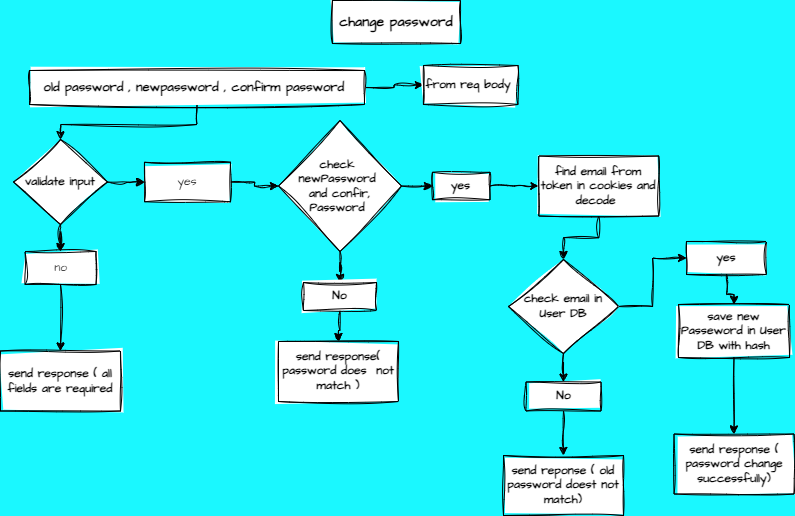

The diagram above was exported from draw.io. Its source (the exported page's mxGraphModel, read from the mxfile embedded in the PNG):
<mxGraphModel dx="987" dy="577" grid="0" gridSize="10" guides="1" tooltips="1" connect="1" arrows="1" fold="1" page="1" pageScale="1" pageWidth="850" pageHeight="1100" background="#1AF8FF" math="0" shadow="0">
  <root>
    <mxCell id="0" />
    <mxCell id="1" parent="0" />
    <mxCell id="hFlHJrMdVKAJleEAnmzj-1" value="&lt;b&gt;&lt;font style=&quot;font-size: 14px;&quot;&gt;change password&lt;/font&gt;&lt;/b&gt;" style="rounded=0;whiteSpace=wrap;html=1;sketch=1;hachureGap=4;jiggle=2;curveFitting=1;fontFamily=Architects Daughter;fontSource=https%3A%2F%2Ffonts.googleapis.com%2Fcss%3Ffamily%3DArchitects%2BDaughter;" vertex="1" parent="1">
      <mxGeometry x="342" y="9" width="128" height="43" as="geometry" />
    </mxCell>
    <mxCell id="hFlHJrMdVKAJleEAnmzj-4" value="" style="edgeStyle=orthogonalEdgeStyle;rounded=0;sketch=1;hachureGap=4;jiggle=2;curveFitting=1;orthogonalLoop=1;jettySize=auto;html=1;fontFamily=Architects Daughter;fontSource=https%3A%2F%2Ffonts.googleapis.com%2Fcss%3Ffamily%3DArchitects%2BDaughter;" edge="1" parent="1" source="hFlHJrMdVKAJleEAnmzj-2" target="hFlHJrMdVKAJleEAnmzj-3">
      <mxGeometry relative="1" as="geometry" />
    </mxCell>
    <mxCell id="hFlHJrMdVKAJleEAnmzj-6" value="" style="edgeStyle=orthogonalEdgeStyle;rounded=0;sketch=1;hachureGap=4;jiggle=2;curveFitting=1;orthogonalLoop=1;jettySize=auto;html=1;fontFamily=Architects Daughter;fontSource=https%3A%2F%2Ffonts.googleapis.com%2Fcss%3Ffamily%3DArchitects%2BDaughter;" edge="1" parent="1" source="hFlHJrMdVKAJleEAnmzj-2" target="hFlHJrMdVKAJleEAnmzj-5">
      <mxGeometry relative="1" as="geometry" />
    </mxCell>
    <mxCell id="hFlHJrMdVKAJleEAnmzj-2" value="&lt;b&gt;&lt;font style=&quot;font-size: 13px;&quot;&gt;old password , newpassword , confirm password&amp;nbsp;&lt;/font&gt;&lt;/b&gt;" style="rounded=0;whiteSpace=wrap;html=1;sketch=1;hachureGap=4;jiggle=2;curveFitting=1;fontFamily=Architects Daughter;fontSource=https%3A%2F%2Ffonts.googleapis.com%2Fcss%3Ffamily%3DArchitects%2BDaughter;" vertex="1" parent="1">
      <mxGeometry x="39" y="79" width="335" height="34" as="geometry" />
    </mxCell>
    <mxCell id="hFlHJrMdVKAJleEAnmzj-3" value="&lt;b&gt;from req body&amp;nbsp;&lt;/b&gt;" style="whiteSpace=wrap;html=1;fontFamily=Architects Daughter;rounded=0;sketch=1;hachureGap=4;jiggle=2;curveFitting=1;fontSource=https%3A%2F%2Ffonts.googleapis.com%2Fcss%3Ffamily%3DArchitects%2BDaughter;" vertex="1" parent="1">
      <mxGeometry x="433" y="74" width="94.5" height="39" as="geometry" />
    </mxCell>
    <mxCell id="hFlHJrMdVKAJleEAnmzj-8" value="" style="edgeStyle=orthogonalEdgeStyle;rounded=0;sketch=1;hachureGap=4;jiggle=2;curveFitting=1;orthogonalLoop=1;jettySize=auto;html=1;fontFamily=Architects Daughter;fontSource=https%3A%2F%2Ffonts.googleapis.com%2Fcss%3Ffamily%3DArchitects%2BDaughter;" edge="1" parent="1" source="hFlHJrMdVKAJleEAnmzj-5" target="hFlHJrMdVKAJleEAnmzj-7">
      <mxGeometry relative="1" as="geometry" />
    </mxCell>
    <mxCell id="hFlHJrMdVKAJleEAnmzj-14" value="" style="edgeStyle=orthogonalEdgeStyle;rounded=0;sketch=1;hachureGap=4;jiggle=2;curveFitting=1;orthogonalLoop=1;jettySize=auto;html=1;fontFamily=Architects Daughter;fontSource=https%3A%2F%2Ffonts.googleapis.com%2Fcss%3Ffamily%3DArchitects%2BDaughter;" edge="1" parent="1" source="hFlHJrMdVKAJleEAnmzj-5" target="hFlHJrMdVKAJleEAnmzj-13">
      <mxGeometry relative="1" as="geometry" />
    </mxCell>
    <mxCell id="hFlHJrMdVKAJleEAnmzj-5" value="&lt;b&gt;validate input&lt;/b&gt;" style="rhombus;whiteSpace=wrap;html=1;fontFamily=Architects Daughter;rounded=0;sketch=1;hachureGap=4;jiggle=2;curveFitting=1;fontSource=https%3A%2F%2Ffonts.googleapis.com%2Fcss%3Ffamily%3DArchitects%2BDaughter;" vertex="1" parent="1">
      <mxGeometry x="23" y="148" width="94" height="85" as="geometry" />
    </mxCell>
    <mxCell id="hFlHJrMdVKAJleEAnmzj-10" value="" style="edgeStyle=orthogonalEdgeStyle;rounded=0;sketch=1;hachureGap=4;jiggle=2;curveFitting=1;orthogonalLoop=1;jettySize=auto;html=1;fontFamily=Architects Daughter;fontSource=https%3A%2F%2Ffonts.googleapis.com%2Fcss%3Ffamily%3DArchitects%2BDaughter;" edge="1" parent="1" source="hFlHJrMdVKAJleEAnmzj-7" target="hFlHJrMdVKAJleEAnmzj-9">
      <mxGeometry relative="1" as="geometry" />
    </mxCell>
    <mxCell id="hFlHJrMdVKAJleEAnmzj-7" value="no" style="whiteSpace=wrap;html=1;fontFamily=Architects Daughter;rounded=0;sketch=1;hachureGap=4;jiggle=2;curveFitting=1;fontSource=https%3A%2F%2Ffonts.googleapis.com%2Fcss%3Ffamily%3DArchitects%2BDaughter;" vertex="1" parent="1">
      <mxGeometry x="34.5" y="260" width="71" height="33" as="geometry" />
    </mxCell>
    <mxCell id="hFlHJrMdVKAJleEAnmzj-9" value="&lt;b&gt;send response ( all fields are required&lt;/b&gt;" style="whiteSpace=wrap;html=1;fontFamily=Architects Daughter;rounded=0;sketch=1;hachureGap=4;jiggle=2;curveFitting=1;fontSource=https%3A%2F%2Ffonts.googleapis.com%2Fcss%3Ffamily%3DArchitects%2BDaughter;" vertex="1" parent="1">
      <mxGeometry x="10" y="359.5" width="120" height="60" as="geometry" />
    </mxCell>
    <mxCell id="hFlHJrMdVKAJleEAnmzj-22" value="" style="edgeStyle=orthogonalEdgeStyle;rounded=0;sketch=1;hachureGap=4;jiggle=2;curveFitting=1;orthogonalLoop=1;jettySize=auto;html=1;fontFamily=Architects Daughter;fontSource=https%3A%2F%2Ffonts.googleapis.com%2Fcss%3Ffamily%3DArchitects%2BDaughter;" edge="1" parent="1" source="hFlHJrMdVKAJleEAnmzj-13" target="hFlHJrMdVKAJleEAnmzj-21">
      <mxGeometry relative="1" as="geometry" />
    </mxCell>
    <mxCell id="hFlHJrMdVKAJleEAnmzj-13" value="yes" style="whiteSpace=wrap;html=1;fontFamily=Architects Daughter;rounded=0;sketch=1;hachureGap=4;jiggle=2;curveFitting=1;fontSource=https%3A%2F%2Ffonts.googleapis.com%2Fcss%3Ffamily%3DArchitects%2BDaughter;" vertex="1" parent="1">
      <mxGeometry x="154" y="170.75" width="86" height="39.5" as="geometry" />
    </mxCell>
    <mxCell id="hFlHJrMdVKAJleEAnmzj-24" value="" style="edgeStyle=orthogonalEdgeStyle;rounded=0;sketch=1;hachureGap=4;jiggle=2;curveFitting=1;orthogonalLoop=1;jettySize=auto;html=1;fontFamily=Architects Daughter;fontSource=https%3A%2F%2Ffonts.googleapis.com%2Fcss%3Ffamily%3DArchitects%2BDaughter;" edge="1" parent="1" source="hFlHJrMdVKAJleEAnmzj-21" target="hFlHJrMdVKAJleEAnmzj-23">
      <mxGeometry relative="1" as="geometry" />
    </mxCell>
    <mxCell id="hFlHJrMdVKAJleEAnmzj-28" value="" style="edgeStyle=orthogonalEdgeStyle;rounded=0;sketch=1;hachureGap=4;jiggle=2;curveFitting=1;orthogonalLoop=1;jettySize=auto;html=1;fontFamily=Architects Daughter;fontSource=https%3A%2F%2Ffonts.googleapis.com%2Fcss%3Ffamily%3DArchitects%2BDaughter;" edge="1" parent="1" source="hFlHJrMdVKAJleEAnmzj-21" target="hFlHJrMdVKAJleEAnmzj-27">
      <mxGeometry relative="1" as="geometry" />
    </mxCell>
    <mxCell id="hFlHJrMdVKAJleEAnmzj-21" value="&lt;b&gt;check&amp;nbsp;&lt;/b&gt;&lt;div&gt;&lt;b&gt;newPassword&amp;nbsp;&lt;/b&gt;&lt;/div&gt;&lt;div&gt;&lt;b&gt;and confir, Password&amp;nbsp;&lt;/b&gt;&lt;/div&gt;" style="rhombus;whiteSpace=wrap;html=1;fontFamily=Architects Daughter;rounded=0;sketch=1;hachureGap=4;jiggle=2;curveFitting=1;fontSource=https%3A%2F%2Ffonts.googleapis.com%2Fcss%3Ffamily%3DArchitects%2BDaughter;" vertex="1" parent="1">
      <mxGeometry x="288" y="129" width="123" height="131" as="geometry" />
    </mxCell>
    <mxCell id="hFlHJrMdVKAJleEAnmzj-26" value="" style="edgeStyle=orthogonalEdgeStyle;rounded=0;sketch=1;hachureGap=4;jiggle=2;curveFitting=1;orthogonalLoop=1;jettySize=auto;html=1;fontFamily=Architects Daughter;fontSource=https%3A%2F%2Ffonts.googleapis.com%2Fcss%3Ffamily%3DArchitects%2BDaughter;" edge="1" parent="1" source="hFlHJrMdVKAJleEAnmzj-23" target="hFlHJrMdVKAJleEAnmzj-25">
      <mxGeometry relative="1" as="geometry" />
    </mxCell>
    <mxCell id="hFlHJrMdVKAJleEAnmzj-23" value="&lt;b&gt;No&lt;/b&gt;" style="whiteSpace=wrap;html=1;fontFamily=Architects Daughter;rounded=0;sketch=1;hachureGap=4;jiggle=2;curveFitting=1;fontSource=https%3A%2F%2Ffonts.googleapis.com%2Fcss%3Ffamily%3DArchitects%2BDaughter;" vertex="1" parent="1">
      <mxGeometry x="313" y="291" width="73" height="28" as="geometry" />
    </mxCell>
    <mxCell id="hFlHJrMdVKAJleEAnmzj-25" value="&lt;b&gt;send response( password does&amp;nbsp; not match )&lt;/b&gt;" style="whiteSpace=wrap;html=1;fontFamily=Architects Daughter;rounded=0;sketch=1;hachureGap=4;jiggle=2;curveFitting=1;fontSource=https%3A%2F%2Ffonts.googleapis.com%2Fcss%3Ffamily%3DArchitects%2BDaughter;" vertex="1" parent="1">
      <mxGeometry x="288" y="350" width="120" height="60" as="geometry" />
    </mxCell>
    <mxCell id="hFlHJrMdVKAJleEAnmzj-32" value="" style="edgeStyle=orthogonalEdgeStyle;rounded=0;sketch=1;hachureGap=4;jiggle=2;curveFitting=1;orthogonalLoop=1;jettySize=auto;html=1;fontFamily=Architects Daughter;fontSource=https%3A%2F%2Ffonts.googleapis.com%2Fcss%3Ffamily%3DArchitects%2BDaughter;" edge="1" parent="1" source="hFlHJrMdVKAJleEAnmzj-27" target="hFlHJrMdVKAJleEAnmzj-31">
      <mxGeometry relative="1" as="geometry" />
    </mxCell>
    <mxCell id="hFlHJrMdVKAJleEAnmzj-27" value="&lt;b&gt;yes&lt;/b&gt;" style="whiteSpace=wrap;html=1;fontFamily=Architects Daughter;rounded=0;sketch=1;hachureGap=4;jiggle=2;curveFitting=1;fontSource=https%3A%2F%2Ffonts.googleapis.com%2Fcss%3Ffamily%3DArchitects%2BDaughter;" vertex="1" parent="1">
      <mxGeometry x="442" y="180.75" width="57.5" height="27.5" as="geometry" />
    </mxCell>
    <mxCell id="hFlHJrMdVKAJleEAnmzj-34" value="" style="edgeStyle=orthogonalEdgeStyle;rounded=0;sketch=1;hachureGap=4;jiggle=2;curveFitting=1;orthogonalLoop=1;jettySize=auto;html=1;fontFamily=Architects Daughter;fontSource=https%3A%2F%2Ffonts.googleapis.com%2Fcss%3Ffamily%3DArchitects%2BDaughter;" edge="1" parent="1" source="hFlHJrMdVKAJleEAnmzj-31" target="hFlHJrMdVKAJleEAnmzj-33">
      <mxGeometry relative="1" as="geometry" />
    </mxCell>
    <mxCell id="hFlHJrMdVKAJleEAnmzj-31" value="&lt;b&gt;find email from token in cookies and decode&amp;nbsp;&lt;/b&gt;" style="whiteSpace=wrap;html=1;fontFamily=Architects Daughter;rounded=0;sketch=1;hachureGap=4;jiggle=2;curveFitting=1;fontSource=https%3A%2F%2Ffonts.googleapis.com%2Fcss%3Ffamily%3DArchitects%2BDaughter;" vertex="1" parent="1">
      <mxGeometry x="548.25" y="164.5" width="120" height="60" as="geometry" />
    </mxCell>
    <mxCell id="hFlHJrMdVKAJleEAnmzj-36" value="" style="edgeStyle=orthogonalEdgeStyle;rounded=0;sketch=1;hachureGap=4;jiggle=2;curveFitting=1;orthogonalLoop=1;jettySize=auto;html=1;fontFamily=Architects Daughter;fontSource=https%3A%2F%2Ffonts.googleapis.com%2Fcss%3Ffamily%3DArchitects%2BDaughter;" edge="1" parent="1" source="hFlHJrMdVKAJleEAnmzj-33" target="hFlHJrMdVKAJleEAnmzj-35">
      <mxGeometry relative="1" as="geometry" />
    </mxCell>
    <mxCell id="hFlHJrMdVKAJleEAnmzj-40" value="" style="edgeStyle=orthogonalEdgeStyle;rounded=0;sketch=1;hachureGap=4;jiggle=2;curveFitting=1;orthogonalLoop=1;jettySize=auto;html=1;fontFamily=Architects Daughter;fontSource=https%3A%2F%2Ffonts.googleapis.com%2Fcss%3Ffamily%3DArchitects%2BDaughter;" edge="1" parent="1" source="hFlHJrMdVKAJleEAnmzj-33" target="hFlHJrMdVKAJleEAnmzj-39">
      <mxGeometry relative="1" as="geometry" />
    </mxCell>
    <mxCell id="hFlHJrMdVKAJleEAnmzj-33" value="&lt;b&gt;check email in User DB&lt;/b&gt;" style="rhombus;whiteSpace=wrap;html=1;fontFamily=Architects Daughter;rounded=0;sketch=1;hachureGap=4;jiggle=2;curveFitting=1;fontSource=https%3A%2F%2Ffonts.googleapis.com%2Fcss%3Ffamily%3DArchitects%2BDaughter;" vertex="1" parent="1">
      <mxGeometry x="518" y="268" width="110" height="94" as="geometry" />
    </mxCell>
    <mxCell id="hFlHJrMdVKAJleEAnmzj-38" value="" style="edgeStyle=orthogonalEdgeStyle;rounded=0;sketch=1;hachureGap=4;jiggle=2;curveFitting=1;orthogonalLoop=1;jettySize=auto;html=1;fontFamily=Architects Daughter;fontSource=https%3A%2F%2Ffonts.googleapis.com%2Fcss%3Ffamily%3DArchitects%2BDaughter;" edge="1" parent="1" source="hFlHJrMdVKAJleEAnmzj-35" target="hFlHJrMdVKAJleEAnmzj-37">
      <mxGeometry relative="1" as="geometry" />
    </mxCell>
    <mxCell id="hFlHJrMdVKAJleEAnmzj-35" value="&lt;b&gt;No&lt;/b&gt;" style="whiteSpace=wrap;html=1;fontFamily=Architects Daughter;rounded=0;sketch=1;hachureGap=4;jiggle=2;curveFitting=1;fontSource=https%3A%2F%2Ffonts.googleapis.com%2Fcss%3Ffamily%3DArchitects%2BDaughter;" vertex="1" parent="1">
      <mxGeometry x="535.5" y="390.5" width="75" height="29" as="geometry" />
    </mxCell>
    <mxCell id="hFlHJrMdVKAJleEAnmzj-37" value="&lt;b&gt;send reponse ( old password doest not match)&lt;/b&gt;" style="whiteSpace=wrap;html=1;fontFamily=Architects Daughter;rounded=0;sketch=1;hachureGap=4;jiggle=2;curveFitting=1;fontSource=https%3A%2F%2Ffonts.googleapis.com%2Fcss%3Ffamily%3DArchitects%2BDaughter;" vertex="1" parent="1">
      <mxGeometry x="513" y="464" width="120" height="60" as="geometry" />
    </mxCell>
    <mxCell id="hFlHJrMdVKAJleEAnmzj-42" value="" style="edgeStyle=orthogonalEdgeStyle;rounded=0;sketch=1;hachureGap=4;jiggle=2;curveFitting=1;orthogonalLoop=1;jettySize=auto;html=1;fontFamily=Architects Daughter;fontSource=https%3A%2F%2Ffonts.googleapis.com%2Fcss%3Ffamily%3DArchitects%2BDaughter;" edge="1" parent="1" source="hFlHJrMdVKAJleEAnmzj-39" target="hFlHJrMdVKAJleEAnmzj-41">
      <mxGeometry relative="1" as="geometry" />
    </mxCell>
    <mxCell id="hFlHJrMdVKAJleEAnmzj-39" value="&lt;b&gt;yes&lt;/b&gt;" style="whiteSpace=wrap;html=1;fontFamily=Architects Daughter;rounded=0;sketch=1;hachureGap=4;jiggle=2;curveFitting=1;fontSource=https%3A%2F%2Ffonts.googleapis.com%2Fcss%3Ffamily%3DArchitects%2BDaughter;" vertex="1" parent="1">
      <mxGeometry x="696" y="250" width="80" height="33" as="geometry" />
    </mxCell>
    <mxCell id="hFlHJrMdVKAJleEAnmzj-44" value="" style="edgeStyle=orthogonalEdgeStyle;rounded=0;sketch=1;hachureGap=4;jiggle=2;curveFitting=1;orthogonalLoop=1;jettySize=auto;html=1;fontFamily=Architects Daughter;fontSource=https%3A%2F%2Ffonts.googleapis.com%2Fcss%3Ffamily%3DArchitects%2BDaughter;" edge="1" parent="1" source="hFlHJrMdVKAJleEAnmzj-41" target="hFlHJrMdVKAJleEAnmzj-43">
      <mxGeometry relative="1" as="geometry" />
    </mxCell>
    <mxCell id="hFlHJrMdVKAJleEAnmzj-41" value="&lt;b&gt;save new Passeword in User DB with hash&lt;/b&gt;" style="whiteSpace=wrap;html=1;fontFamily=Architects Daughter;rounded=0;sketch=1;hachureGap=4;jiggle=2;curveFitting=1;fontSource=https%3A%2F%2Ffonts.googleapis.com%2Fcss%3Ffamily%3DArchitects%2BDaughter;" vertex="1" parent="1">
      <mxGeometry x="688" y="313" width="111" height="53" as="geometry" />
    </mxCell>
    <mxCell id="hFlHJrMdVKAJleEAnmzj-43" value="&lt;b&gt;send response ( password change successfully)&lt;/b&gt;" style="whiteSpace=wrap;html=1;fontFamily=Architects Daughter;rounded=0;sketch=1;hachureGap=4;jiggle=2;curveFitting=1;fontSource=https%3A%2F%2Ffonts.googleapis.com%2Fcss%3Ffamily%3DArchitects%2BDaughter;" vertex="1" parent="1">
      <mxGeometry x="683.5" y="442.5" width="120" height="60" as="geometry" />
    </mxCell>
  </root>
</mxGraphModel>